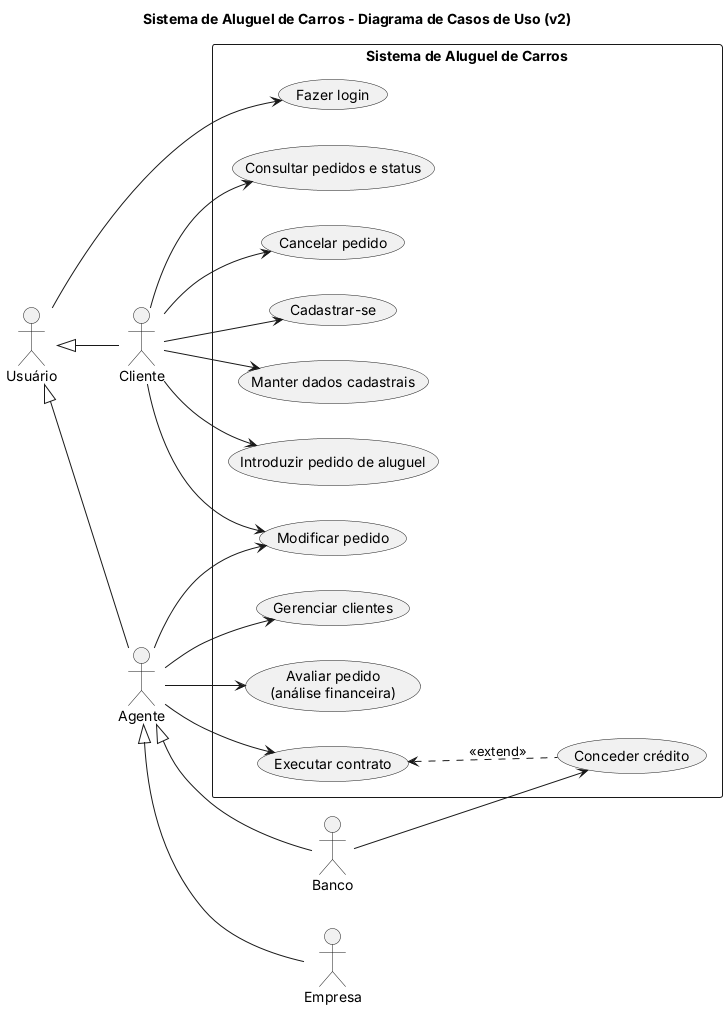

The diagram above was rendered by PlantUML. Its source (embedded in the PNG):
@startuml casos-de-uso
title Sistema de Aluguel de Carros - Diagrama de Casos de Uso (v2)
left to right direction

actor "Usuário" as Usuario
actor "Cliente" as Cliente
actor "Agente" as Agente
actor "Empresa" as Empresa
actor "Banco" as Banco

Usuario <|-- Cliente
Usuario <|-- Agente
Agente <|-- Empresa
Agente <|-- Banco

rectangle "Sistema de Aluguel de Carros" {
  usecase "Cadastrar-se" as UC01
  usecase "Fazer login" as UC02
  usecase "Manter dados cadastrais" as UC03
  usecase "Introduzir pedido de aluguel" as UC04
  usecase "Consultar pedidos e status" as UC05
  usecase "Modificar pedido" as UC06
  usecase "Cancelar pedido" as UC07
  usecase "Avaliar pedido\n(análise financeira)" as UC08
  usecase "Executar contrato" as UC09
  usecase "Conceder crédito" as UC10
  usecase "Gerenciar clientes" as UC11
}

Cliente --> UC01
Usuario --> UC02
Cliente --> UC03
Cliente --> UC04
Cliente --> UC05
Cliente --> UC06
Cliente --> UC07

Agente --> UC06
Agente --> UC08
Agente --> UC09
Agente --> UC11
Banco --> UC10

UC09 <.. UC10 : <<extend>>
@enduml